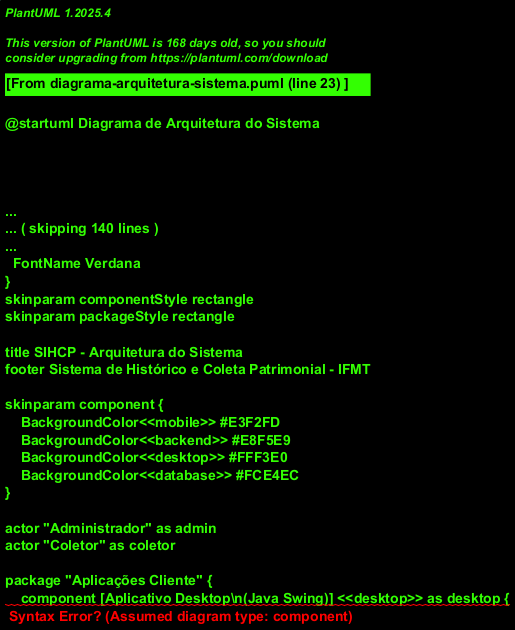

The diagram above was rendered by PlantUML. Its source (embedded in the PNG):
@startuml Diagrama de Arquitetura do Sistema
!theme plain
skinparam componentStyle rectangle
skinparam packageStyle rectangle

title SIHCP - Arquitetura do Sistema
footer Sistema de Histórico e Coleta Patrimonial - IFMT

' Definição de cores
skinparam component {
    BackgroundColor<<mobile>> #E3F2FD
    BackgroundColor<<backend>> #E8F5E9
    BackgroundColor<<desktop>> #FFF3E0
    BackgroundColor<<database>> #FCE4EC
}

' Atores
actor "Administrador" as admin
actor "Coletor" as coletor

' Camada de Apresentação
package "Aplicações Cliente" {
    component [Aplicativo Desktop\n(Java Swing)] <<desktop>> as desktop {
        component [Gestão de Patrimônios]
        component [Gestão de Inventários]
        component [Relatórios e Dashboards]
        component [Administração de Usuários]
    }
    
    component [Aplicativo Mobile\n(Android/Kotlin)] <<mobile>> as mobile {
        component [Scanner QR Code]
        component [Coleta de Patrimônios]
        component [Modo Offline]
        component [Sincronização]
    }
}

' Camada de Backend
package "Servidor de Aplicação" <<backend>> {
    component [API REST Mobile\n(Spring Boot)] as api {
        component [Autenticação JWT]
        component [Endpoints de Coleta]
        component [Endpoints de Sync]
        component [Validação de Dados]
    }
    
    component [Serviços de Negócio] as services {
        component [PatrimonioService]
        component [InventarioService]
        component [ColetaService]
        component [RelatorioService]
    }
    
    component [Camada de Dados] as dao {
        component [PatrimonioDAO]
        component [InventarioDAO]
        component [ColetaDAO]
    }
}

' Camada de Persistência
package "Persistência de Dados" <<database>> {
    database "PostgreSQL\n(Servidor)" as postgres
    database "SQLite\n(Mobile Local)" as sqlite
}

' Conexões
admin --> desktop : usa
coletor --> mobile : usa

desktop --> services : JDBC
mobile --> api : HTTPS/REST
api --> services : invoca
services --> dao : acessa
dao --> postgres : SQL

mobile --> sqlite : armazena local
mobile ..> postgres : sincroniza

' Notas
note right of mobile
  **Funcionalidades Mobile:**
  • Leitura de QR Code
  • Coleta offline
  • Geolocalização
  • Captura de fotos
  • Sincronização automática
end note

note right of api
  **Segurança:**
  • JWT Token
  • Refresh Token
  • Roles: ADMIN, SUPERVISOR,
    COLETOR, CONSULTA
end note

note bottom of postgres
  **Dados Centralizados:**
  • Patrimônios
  • Inventários
  • Coletas
  • Usuários
end note

@enduml